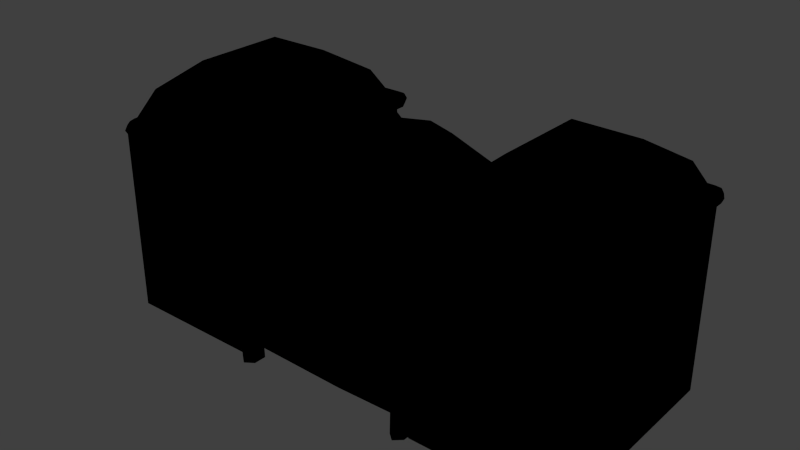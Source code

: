 # Source: headquarters.blend  (saved by Blender 2.69.0; exported with 4.5.12 LTS)
import bpy
from mathutils import Matrix  # noqa: F401  (used for matrix-valued properties, if any)

bpy.ops.wm.read_factory_settings(use_empty=True)
scene = bpy.context.scene
scene.name = 'Scene'

# ---- collections
col_collection_1 = bpy.data.collections.new('Collection 1'); scene.collection.children.link(col_collection_1)

# ---- materials (node trees are filled in below, after node groups)
mat_material_001 = bpy.data.materials.new('Material.001')
mat_material_001.alpha_threshold = 0.0
mat_material_001.use_transparent_shadow = False
mat_material_001.roughness = 0.5
mat_material_001.line_color = (0.0, 0.0, 0.0, 1.0)

# ---- material node trees
mat_material_001.use_nodes = True; mat_material_001.node_tree.nodes.clear()
_N = mat_material_001.node_tree.nodes; _L = mat_material_001.node_tree.links
n0 = _N.new('NodeUndefined'); n0.name = 'Output'; n0.location = (300, 300)
n0.inputs[1].default_value = 1.0
n1 = _N.new('NodeUndefined'); n1.name = 'Material'; n1.location = (10, 300)
n1.inputs[1].default_value = (1.0, 1.0, 1.0, 1.0)
n2 = _N.new('NodeUndefined'); n2.name = 'Texture'; n2.location = (-207, 212)
n2.inputs[0].default_value = (0.0, 0.0, 0.0)
_L.new(n1.outputs[0], n0.inputs[0])
_L.new(n2.outputs[1], n1.inputs[0])
_L.new(n2.outputs[2], n1.inputs[3])
_L.new(n2.outputs[0], n1.inputs[2])

# ---- world
world_world = bpy.data.worlds.new('World'); scene.world = world_world
world_world.color = (0.05088, 0.05088, 0.05088)
world_world.use_sun_shadow = False
world_world.sun_shadow_jitter_overblur = 0.0
world_world.cycles.sampling_method = 'MANUAL'
world_world.cycles.sample_map_resolution = 256

# ---- meshes
me_cube = bpy.data.meshes.new('Cube')
me_cube.from_pydata([(0.0, -1.0, -0.9729), (0.0, 1.0, -0.9729), (0.0, -1.004, 1.038), (0.0, 1.004, 1.038), (-1.406, 1.238, 1.037), (-1.406, 1.238, -0.956), (-1.529, -1.193, 1.451), (-1.529, 1.212, 1.451), (-3.934, 1.212, 1.451), (-3.934, -1.193, 1.451), (-1.529, -1.193, -0.9546), (-1.529, 1.212, -0.9546), (-3.934, 1.212, -0.9546), (-3.934, -1.193, -0.9546), (-1.533, 1.164, 1.037), (-1.533, 1.164, -0.956), (-1.533, 1.018, 1.037), (-1.533, 1.018, -0.956), (-1.406, 0.9444, 1.037), (-1.406, 0.9444, -0.956), (-1.279, 1.018, 1.037), (-1.279, 1.018, -0.956), (-1.279, 1.164, 1.037), (-1.279, 1.164, -0.956), (-1.406, 1.215, 1.205), (-1.533, 1.153, 1.165), (-1.533, 1.029, 1.086), (-1.406, 0.9673, 1.047), (-1.279, 1.029, 1.086), (-1.279, 1.153, 1.165), (-1.406, 1.075, 1.391), (-1.533, 1.04, 1.326), (-1.533, 0.969, 1.198), (-1.406, 0.9336, 1.134), (-1.279, 0.969, 1.198), (-1.279, 1.04, 1.326), (-1.406, 0.8663, 1.504), (-1.533, 0.8384, 1.437), (-1.533, 0.7827, 1.301), (-1.406, 0.7548, 1.233), (-1.279, 0.7827, 1.301), (-1.279, 0.8384, 1.437), (-1.406, 0.6564, 1.589), (-1.533, 0.6391, 1.518), (-1.533, 0.6045, 1.375), (-1.406, 0.5871, 1.304), (-1.279, 0.6045, 1.375), (-1.279, 0.6391, 1.518), (-1.406, 0.3563, 1.659), (-1.533, 0.352, 1.586), (-1.533, 0.3434, 1.44), (-1.406, 0.3392, 1.366), (-1.279, 0.3434, 1.44), (-1.279, 0.352, 1.586), (-1.406, 0.05893, 1.674), (-1.533, 0.06888, 1.601), (-1.533, 0.08878, 1.456), (-1.406, 0.09873, 1.383), (-1.279, 0.08878, 1.456), (-1.279, 0.06888, 1.601), (-1.406, -0.1568, 1.644), (-1.533, -0.14, 1.572), (-1.533, -0.1063, 1.43), (-1.406, -0.08951, 1.358), (-1.279, -0.1063, 1.43), (-1.279, -0.14, 1.572), (-1.406, -0.4264, 1.58), (-1.533, -0.4095, 1.509), (-1.533, -0.3759, 1.366), (-1.406, -0.3591, 1.295), (-1.279, -0.3759, 1.366), (-1.279, -0.4095, 1.509), (-1.404, -0.6372, 1.53), (-1.532, -0.6093, 1.464), (-1.534, -0.568, 1.323), (-1.409, -0.5546, 1.249), (-1.281, -0.5826, 1.315), (-1.279, -0.6238, 1.456), (-1.421, -0.9037, 1.451), (-1.549, -0.8683, 1.389), (-1.551, -0.811, 1.254), (-1.425, -0.7892, 1.181), (-1.298, -0.8245, 1.244), (-1.295, -0.8818, 1.379), (-1.438, -1.167, 1.336), (-1.565, -1.119, 1.282), (-1.568, -1.035, 1.162), (-1.442, -0.9989, 1.096), (-1.314, -1.047, 1.15), (-1.312, -1.131, 1.27), (-1.442, -1.267, 1.25), (-1.57, -1.201, 1.221), (-1.572, -1.075, 1.147), (-1.446, -1.014, 1.102), (-1.319, -1.08, 1.131), (-1.316, -1.206, 1.205), (-1.447, -1.326, 1.122), (-1.575, -1.254, 1.124), (-1.577, -1.108, 1.112), (-1.451, -1.033, 1.098), (-1.324, -1.105, 1.096), (-1.321, -1.251, 1.107), (-1.467, -1.352, 0.7977), (-1.595, -1.28, 0.8048), (-1.597, -1.133, 0.8026), (-1.472, -1.058, 0.7934), (-1.344, -1.13, 0.7863), (-1.342, -1.276, 0.7884), (-1.48, -1.355, 0.5931), (-1.608, -1.283, 0.6002), (-1.61, -1.137, 0.5981), (-1.485, -1.061, 0.5888), (-1.357, -1.133, 0.5817), (-1.355, -1.28, 0.5839), (-1.431, -1.352, -0.9158), (-1.559, -1.281, -0.9087), (-1.561, -1.134, -0.9108), (-1.435, -1.059, -0.9201), (-1.307, -1.13, -0.9271), (-1.305, -1.277, -0.925), (-2.201, -0.4914, 2.159), (-1.78, -0.9086, 1.864), (-1.545, -1.14, 1.437), (-2.728, 0.02889, 2.265), (-3.248, -0.4973, 2.159), (-3.665, -0.9192, 1.864), (-3.897, -1.153, 1.437), (-3.254, 0.5492, 2.159), (-3.676, 0.9664, 1.864), (-3.91, 1.198, 1.437), (-2.207, 0.5551, 2.159), (-1.79, 0.977, 1.864), (-1.559, 1.211, 1.437), (-1.53, 1.0, -0.9459), (-1.53, -1.0, -0.9459), (-1.53, 1.0, 1.054), (-1.53, -1.0, 1.054), (0.0, 0.4508, 1.737), (0.0, 0.8117, 1.46), (0.0, 0.0007245, 1.836), (-0.6985, 0.2255, 1.737), (-1.266, 0.4058, 1.46), (-1.581, 0.965, 1.059), (-0.6979, -0.2246, 1.737), (-1.265, -0.4052, 1.46), (-1.579, -1.018, 1.059), (0.0, -0.4493, 1.737), (0.0, -0.8102, 1.46), (-3.841, -1.269, 1.432), (-3.84, -1.232, 1.367), (-3.836, -1.157, 1.367), (-3.832, -1.12, 1.432), (-3.832, -1.157, 1.496), (-3.836, -1.232, 1.496), (-3.914, -1.157, 1.499), (-3.856, -1.11, 1.499), (-3.828, -1.085, 1.434), (-3.858, -1.107, 1.37), (-3.917, -1.154, 1.37), (-3.944, -1.179, 1.434), (-3.979, -1.09, 1.436), (-3.945, -1.076, 1.372), (-3.914, -1.186, 1.372), (-3.838, -1.041, 1.436), (-3.873, -1.055, 1.501), (-3.944, -1.08, 1.501), (-4.002, 1.179, 1.511), (-3.928, 1.183, 1.511), (-3.891, 1.187, 1.447), (-3.928, 1.187, 1.382), (-4.002, 1.183, 1.382), (-4.039, 1.179, 1.447), (-3.962, 1.284, 1.449), (-3.936, 1.257, 1.384), (-3.888, 1.2, 1.384), (-3.865, 1.171, 1.449), (-1.538, 1.265, 1.537), (-3.836, 1.265, 1.516), (-1.538, 1.19, 1.537), (-3.836, 1.19, 1.516), (-1.536, 1.153, 1.472), (-3.834, 1.153, 1.451), (-1.534, 1.19, 1.408), (-3.832, 1.19, 1.387), (-1.534, 1.265, 1.408), (-3.832, 1.265, 1.387), (-1.536, 1.302, 1.472), (-3.834, 1.302, 1.451), (-3.891, 1.198, 1.513), (-3.939, 1.254, 1.513), (-1.514, -1.275, 1.428), (-1.519, -1.238, 1.364), (-1.525, -1.164, 1.364), (-1.526, -1.127, 1.428), (-1.521, -1.164, 1.493), (-1.515, -1.238, 1.493), (-1.423, -1.243, 1.427), (-1.454, -1.222, 1.363), (-1.513, -1.177, 1.363), (-1.542, -1.153, 1.427), (-1.511, -1.174, 1.492), (-1.452, -1.219, 1.492), (-1.34, -1.102, 1.424), (-1.377, -1.107, 1.359), (-1.451, -1.114, 1.359), (-1.488, -1.115, 1.424), (-1.451, -1.11, 1.488), (-1.377, -1.103, 1.488), (-1.351, -0.5044, 1.42), (-1.388, -0.5099, 1.356), (-1.462, -0.5168, 1.356), (-1.5, -0.5183, 1.42), (-1.463, -0.5129, 1.485), (-1.388, -0.5059, 1.485), (-1.438, 1.256, 1.539), (-1.488, 1.201, 1.539), (-1.512, 1.172, 1.474), (-1.485, 1.198, 1.41), (-1.435, 1.253, 1.41), (-1.411, 1.282, 1.474), (-1.335, 1.153, 1.543), (-1.409, 1.143, 1.543), (-1.446, 1.136, 1.478), (-1.408, 1.139, 1.414), (-1.335, 1.149, 1.414), (-1.298, 1.155, 1.478), (-1.321, 0.4372, 1.546), (-1.395, 0.4421, 1.546), (-1.432, 0.4426, 1.481), (-1.395, 0.4382, 1.417), (-1.321, 0.4332, 1.417), (-1.284, 0.4327, 1.481), (1.406, 1.238, 1.037), (1.406, 1.238, -0.956), (1.529, -1.193, 1.451), (1.529, 1.212, 1.451), (3.934, 1.212, 1.451), (3.934, -1.193, 1.451), (1.529, -1.193, -0.9546), (1.529, 1.212, -0.9546), (3.934, 1.212, -0.9546), (3.934, -1.193, -0.9546), (1.533, 1.164, 1.037), (1.533, 1.164, -0.956), (1.533, 1.018, 1.037), (1.533, 1.018, -0.956), (1.406, 0.9444, 1.037), (1.406, 0.9444, -0.956), (1.279, 1.018, 1.037), (1.279, 1.018, -0.956), (1.279, 1.164, 1.037), (1.279, 1.164, -0.956), (1.406, 1.215, 1.205), (1.533, 1.153, 1.165), (1.533, 1.029, 1.086), (1.406, 0.9673, 1.047), (1.279, 1.029, 1.086), (1.279, 1.153, 1.165), (1.406, 1.075, 1.391), (1.533, 1.04, 1.326), (1.533, 0.969, 1.198), (1.406, 0.9336, 1.134), (1.279, 0.969, 1.198), (1.279, 1.04, 1.326), (1.406, 0.8663, 1.504), (1.533, 0.8384, 1.437), (1.533, 0.7827, 1.301), (1.406, 0.7548, 1.233), (1.279, 0.7827, 1.301), (1.279, 0.8384, 1.437), (1.406, 0.6564, 1.589), (1.533, 0.6391, 1.518), (1.533, 0.6045, 1.375), (1.406, 0.5871, 1.304), (1.279, 0.6045, 1.375), (1.279, 0.6391, 1.518), (1.406, 0.3563, 1.659), (1.533, 0.352, 1.586), (1.533, 0.3434, 1.44), (1.406, 0.3392, 1.366), (1.279, 0.3434, 1.44), (1.279, 0.352, 1.586), (1.406, 0.05893, 1.674), (1.533, 0.06888, 1.601), (1.533, 0.08878, 1.456), (1.406, 0.09873, 1.383), (1.279, 0.08878, 1.456), (1.279, 0.06888, 1.601), (1.406, -0.1568, 1.644), (1.533, -0.14, 1.572), (1.533, -0.1063, 1.43), (1.406, -0.08951, 1.358), (1.279, -0.1063, 1.43), (1.279, -0.14, 1.572), (1.406, -0.4264, 1.58), (1.533, -0.4095, 1.509), (1.533, -0.3759, 1.366), (1.406, -0.3591, 1.295), (1.279, -0.3759, 1.366), (1.279, -0.4095, 1.509), (1.404, -0.6372, 1.53), (1.532, -0.6093, 1.464), (1.534, -0.568, 1.323), (1.409, -0.5546, 1.249), (1.281, -0.5826, 1.315), (1.279, -0.6238, 1.456), (1.421, -0.9037, 1.451), (1.549, -0.8683, 1.389), (1.551, -0.811, 1.254), (1.425, -0.7892, 1.181), (1.298, -0.8245, 1.244), (1.295, -0.8818, 1.379), (1.438, -1.167, 1.336), (1.565, -1.119, 1.282), (1.568, -1.035, 1.162), (1.442, -0.9989, 1.096), (1.314, -1.047, 1.15), (1.312, -1.131, 1.27), (1.442, -1.267, 1.25), (1.57, -1.201, 1.221), (1.572, -1.075, 1.147), (1.446, -1.014, 1.102), (1.319, -1.08, 1.131), (1.316, -1.206, 1.205), (1.447, -1.326, 1.122), (1.575, -1.254, 1.124), (1.577, -1.108, 1.112), (1.451, -1.033, 1.098), (1.324, -1.105, 1.096), (1.321, -1.251, 1.107), (1.467, -1.352, 0.7977), (1.595, -1.28, 0.8048), (1.597, -1.133, 0.8026), (1.472, -1.058, 0.7934), (1.344, -1.13, 0.7863), (1.342, -1.276, 0.7884), (1.48, -1.355, 0.5931), (1.608, -1.283, 0.6002), (1.61, -1.137, 0.5981), (1.485, -1.061, 0.5888), (1.357, -1.133, 0.5817), (1.355, -1.28, 0.5839), (1.431, -1.352, -0.9158), (1.559, -1.281, -0.9087), (1.561, -1.134, -0.9108), (1.435, -1.059, -0.9201), (1.307, -1.13, -0.9271), (1.305, -1.277, -0.925), (2.201, -0.4914, 2.159), (1.78, -0.9086, 1.864), (1.545, -1.14, 1.437), (2.728, 0.02889, 2.265), (3.248, -0.4973, 2.159), (3.665, -0.9192, 1.864), (3.897, -1.153, 1.437), (3.254, 0.5492, 2.159), (3.676, 0.9664, 1.864), (3.91, 1.198, 1.437), (2.207, 0.5551, 2.159), (1.79, 0.977, 1.864), (1.559, 1.211, 1.437), (1.53, 1.0, -0.9459), (1.53, -1.0, -0.9459), (1.53, 1.0, 1.054), (1.53, -1.0, 1.054), (0.6985, 0.2255, 1.737), (1.266, 0.4058, 1.46), (1.581, 0.965, 1.059), (0.6979, -0.2246, 1.737), (1.265, -0.4052, 1.46), (1.579, -1.018, 1.059), (3.841, -1.269, 1.432), (3.84, -1.232, 1.367), (3.836, -1.157, 1.367), (3.832, -1.12, 1.432), (3.832, -1.157, 1.496), (3.836, -1.232, 1.496), (3.914, -1.157, 1.499), (3.856, -1.11, 1.499), (3.828, -1.085, 1.434), (3.858, -1.107, 1.37), (3.917, -1.154, 1.37), (3.944, -1.179, 1.434), (3.979, -1.09, 1.436), (3.945, -1.076, 1.372), (3.914, -1.186, 1.372), (3.838, -1.041, 1.436), (3.873, -1.055, 1.501), (3.944, -1.08, 1.501), (4.002, 1.179, 1.511), (3.928, 1.183, 1.511), (3.891, 1.187, 1.447), (3.928, 1.187, 1.382), (4.002, 1.183, 1.382), (4.039, 1.179, 1.447), (3.962, 1.284, 1.449), (3.936, 1.257, 1.384), (3.888, 1.2, 1.384), (3.865, 1.171, 1.449), (1.538, 1.265, 1.537), (3.836, 1.265, 1.516), (1.538, 1.19, 1.537), (3.836, 1.19, 1.516), (1.536, 1.153, 1.472), (3.834, 1.153, 1.451), (1.534, 1.19, 1.408), (3.832, 1.19, 1.387), (1.534, 1.265, 1.408), (3.832, 1.265, 1.387), (1.536, 1.302, 1.472), (3.834, 1.302, 1.451), (3.891, 1.198, 1.513), (3.939, 1.254, 1.513), (1.514, -1.275, 1.428), (1.519, -1.238, 1.364), (1.525, -1.164, 1.364), (1.526, -1.127, 1.428), (1.521, -1.164, 1.493), (1.515, -1.238, 1.493), (1.423, -1.243, 1.427), (1.454, -1.222, 1.363), (1.513, -1.177, 1.363), (1.542, -1.153, 1.427), (1.511, -1.174, 1.492), (1.452, -1.219, 1.492), (1.34, -1.102, 1.424), (1.377, -1.107, 1.359), (1.451, -1.114, 1.359), (1.488, -1.115, 1.424), (1.451, -1.11, 1.488), (1.377, -1.103, 1.488), (1.351, -0.5044, 1.42), (1.388, -0.5099, 1.356), (1.462, -0.5168, 1.356), (1.5, -0.5183, 1.42), (1.463, -0.5129, 1.485), (1.388, -0.5059, 1.485), (1.438, 1.256, 1.539), (1.488, 1.201, 1.539), (1.512, 1.172, 1.474), (1.485, 1.198, 1.41), (1.435, 1.253, 1.41), (1.411, 1.282, 1.474), (1.335, 1.153, 1.543), (1.409, 1.143, 1.543), (1.446, 1.136, 1.478), (1.408, 1.139, 1.414), (1.335, 1.149, 1.414), (1.298, 1.155, 1.478), (1.321, 0.4372, 1.546), (1.395, 0.4421, 1.546), (1.432, 0.4426, 1.481), (1.395, 0.4382, 1.417), (1.321, 0.4332, 1.417), (1.284, 0.4327, 1.481)], [], [(0, 2, 3, 1), (6, 7, 8, 9), (13, 12, 11, 10), (6, 9, 13, 10), (7, 6, 10, 11), (8, 7, 11, 12), (9, 8, 12, 13), (5, 23, 21, 19, 17, 15), (17, 16, 14, 15), (15, 14, 4, 5), (20, 22, 29, 28), (19, 18, 16, 17), (21, 20, 18, 19), (23, 22, 20, 21), (5, 4, 22, 23), (28, 29, 35, 34), (18, 20, 28, 27), (16, 18, 27, 26), (14, 16, 26, 25), (4, 14, 25, 24), (22, 4, 24, 29), (34, 35, 41, 40), (27, 28, 34, 33), (26, 27, 33, 32), (25, 26, 32, 31), (24, 25, 31, 30), (29, 24, 30, 35), (40, 41, 47, 46), (33, 34, 40, 39), (32, 33, 39, 38), (31, 32, 38, 37), (30, 31, 37, 36), (35, 30, 36, 41), (46, 47, 53, 52), (39, 40, 46, 45), (38, 39, 45, 44), (37, 38, 44, 43), (36, 37, 43, 42), (41, 36, 42, 47), (52, 53, 59, 58), (45, 46, 52, 51), (44, 45, 51, 50), (43, 44, 50, 49), (42, 43, 49, 48), (47, 42, 48, 53), (58, 59, 65, 64), (51, 52, 58, 57), (50, 51, 57, 56), (49, 50, 56, 55), (48, 49, 55, 54), (53, 48, 54, 59), (64, 65, 71, 70), (57, 58, 64, 63), (56, 57, 63, 62), (55, 56, 62, 61), (54, 55, 61, 60), (59, 54, 60, 65), (70, 71, 77, 76), (63, 64, 70, 69), (62, 63, 69, 68), (61, 62, 68, 67), (60, 61, 67, 66), (65, 60, 66, 71), (76, 77, 83, 82), (69, 70, 76, 75), (68, 69, 75, 74), (67, 68, 74, 73), (66, 67, 73, 72), (71, 66, 72, 77), (82, 83, 89, 88), (75, 76, 82, 81), (74, 75, 81, 80), (73, 74, 80, 79), (72, 73, 79, 78), (77, 72, 78, 83), (88, 89, 95, 94), (81, 82, 88, 87), (80, 81, 87, 86), (79, 80, 86, 85), (78, 79, 85, 84), (83, 78, 84, 89), (94, 95, 101, 100), (87, 88, 94, 93), (86, 87, 93, 92), (85, 86, 92, 91), (84, 85, 91, 90), (89, 84, 90, 95), (100, 101, 107, 106), (93, 94, 100, 99), (92, 93, 99, 98), (91, 92, 98, 97), (90, 91, 97, 96), (95, 90, 96, 101), (106, 107, 113, 112), (99, 100, 106, 105), (98, 99, 105, 104), (97, 98, 104, 103), (96, 97, 103, 102), (101, 96, 102, 107), (112, 113, 119, 118), (105, 106, 112, 111), (104, 105, 111, 110), (103, 104, 110, 109), (102, 103, 109, 108), (107, 102, 108, 113), (114, 115, 116, 117, 118, 119), (111, 112, 118, 117), (110, 111, 117, 116), (109, 110, 116, 115), (108, 109, 115, 114), (113, 108, 114, 119), (122, 121, 125, 126), (121, 120, 124, 125), (126, 125, 128, 129), (125, 124, 127, 128), (129, 128, 131, 132), (128, 127, 130, 131), (120, 123, 124), (124, 123, 127), (127, 123, 130), (132, 131, 121, 122), (131, 130, 120, 121), (130, 123, 120), (133, 134, 136, 135), (138, 141, 140, 137), (142, 145, 144, 141), (141, 144, 143, 140), (144, 147, 146, 143), (137, 140, 139), (140, 143, 139), (143, 146, 139), (159, 158, 149, 148), (158, 157, 150, 149), (157, 156, 151, 150), (156, 155, 152, 151), (155, 154, 153, 152), (148, 149, 191, 190), (165, 160, 159, 154), (164, 165, 154, 155), (163, 164, 155, 156), (162, 163, 156, 157), (161, 162, 157, 158), (154, 159, 148, 153), (171, 170, 161, 160), (170, 169, 162, 161), (169, 168, 163, 162), (168, 167, 164, 163), (167, 166, 165, 164), (160, 161, 158, 159), (189, 172, 171, 166), (188, 189, 166, 167), (184, 186, 219, 218), (175, 188, 167, 168), (183, 181, 175, 174), (179, 178, 176, 177), (187, 185, 173, 172), (177, 176, 186, 187), (181, 180, 178, 179), (177, 187, 172, 189), (172, 173, 170, 171), (183, 182, 180, 181), (166, 171, 160, 165), (185, 183, 174, 173), (185, 184, 182, 183), (173, 174, 169, 170), (179, 177, 189, 188), (187, 186, 184, 185), (174, 175, 168, 169), (181, 179, 188, 175), (190, 191, 197, 196), (149, 150, 192, 191), (150, 151, 193, 192), (151, 152, 194, 193), (152, 153, 195, 194), (153, 148, 190, 195), (196, 197, 203, 202), (191, 192, 198, 197), (192, 193, 199, 198), (193, 194, 200, 199), (194, 195, 201, 200), (195, 190, 196, 201), (202, 203, 209, 208), (197, 198, 204, 203), (198, 199, 205, 204), (199, 200, 206, 205), (200, 201, 207, 206), (201, 196, 202, 207), (213, 208, 209, 210, 211, 212), (203, 204, 210, 209), (204, 205, 211, 210), (205, 206, 212, 211), (206, 207, 213, 212), (207, 202, 208, 213), (218, 219, 225, 224), (182, 184, 218, 217), (180, 182, 217, 216), (178, 180, 216, 215), (176, 178, 215, 214), (186, 176, 214, 219), (224, 225, 231, 230), (217, 218, 224, 223), (216, 217, 223, 222), (215, 216, 222, 221), (214, 215, 221, 220), (219, 214, 220, 225), (231, 226, 227, 228, 229, 230), (223, 224, 230, 229), (222, 223, 229, 228), (221, 222, 228, 227), (220, 221, 227, 226), (225, 220, 226, 231), (234, 237, 236, 235), (241, 238, 239, 240), (234, 238, 241, 237), (235, 239, 238, 234), (236, 240, 239, 235), (237, 241, 240, 236), (233, 243, 245, 247, 249, 251), (245, 243, 242, 244), (243, 233, 232, 242), (248, 256, 257, 250), (247, 245, 244, 246), (249, 247, 246, 248), (251, 249, 248, 250), (233, 251, 250, 232), (256, 262, 263, 257), (246, 255, 256, 248), (244, 254, 255, 246), (242, 253, 254, 244), (232, 252, 253, 242), (250, 257, 252, 232), (262, 268, 269, 263), (255, 261, 262, 256), (254, 260, 261, 255), (253, 259, 260, 254), (252, 258, 259, 253), (257, 263, 258, 252), (268, 274, 275, 269), (261, 267, 268, 262), (260, 266, 267, 261), (259, 265, 266, 260), (258, 264, 265, 259), (263, 269, 264, 258), (274, 280, 281, 275), (267, 273, 274, 268), (266, 272, 273, 267), (265, 271, 272, 266), (264, 270, 271, 265), (269, 275, 270, 264), (280, 286, 287, 281), (273, 279, 280, 274), (272, 278, 279, 273), (271, 277, 278, 272), (270, 276, 277, 271), (275, 281, 276, 270), (286, 292, 293, 287), (279, 285, 286, 280), (278, 284, 285, 279), (277, 283, 284, 278), (276, 282, 283, 277), (281, 287, 282, 276), (292, 298, 299, 293), (285, 291, 292, 286), (284, 290, 291, 285), (283, 289, 290, 284), (282, 288, 289, 283), (287, 293, 288, 282), (298, 304, 305, 299), (291, 297, 298, 292), (290, 296, 297, 291), (289, 295, 296, 290), (288, 294, 295, 289), (293, 299, 294, 288), (304, 310, 311, 305), (297, 303, 304, 298), (296, 302, 303, 297), (295, 301, 302, 296), (294, 300, 301, 295), (299, 305, 300, 294), (310, 316, 317, 311), (303, 309, 310, 304), (302, 308, 309, 303), (301, 307, 308, 302), (300, 306, 307, 301), (305, 311, 306, 300), (316, 322, 323, 317), (309, 315, 316, 310), (308, 314, 315, 309), (307, 313, 314, 308), (306, 312, 313, 307), (311, 317, 312, 306), (322, 328, 329, 323), (315, 321, 322, 316), (314, 320, 321, 315), (313, 319, 320, 314), (312, 318, 319, 313), (317, 323, 318, 312), (328, 334, 335, 329), (321, 327, 328, 322), (320, 326, 327, 321), (319, 325, 326, 320), (318, 324, 325, 319), (323, 329, 324, 318), (334, 340, 341, 335), (327, 333, 334, 328), (326, 332, 333, 327), (325, 331, 332, 326), (324, 330, 331, 325), (329, 335, 330, 324), (340, 346, 347, 341), (333, 339, 340, 334), (332, 338, 339, 333), (331, 337, 338, 332), (330, 336, 337, 331), (335, 341, 336, 330), (342, 347, 346, 345, 344, 343), (339, 345, 346, 340), (338, 344, 345, 339), (337, 343, 344, 338), (336, 342, 343, 337), (341, 347, 342, 336), (350, 354, 353, 349), (349, 353, 352, 348), (354, 357, 356, 353), (353, 356, 355, 352), (357, 360, 359, 356), (356, 359, 358, 355), (348, 352, 351), (352, 355, 351), (355, 358, 351), (360, 350, 349, 359), (359, 349, 348, 358), (358, 348, 351), (361, 363, 364, 362), (363, 3, 2, 364), (3, 138, 366, 367), (367, 366, 369, 370), (366, 365, 368, 369), (369, 368, 146, 147), (137, 139, 365), (365, 139, 368), (382, 371, 372, 381), (381, 372, 373, 380), (380, 373, 374, 379), (379, 374, 375, 378), (378, 375, 376, 377), (371, 413, 414, 372), (388, 377, 382, 383), (387, 378, 377, 388), (386, 379, 378, 387), (385, 380, 379, 386), (384, 381, 380, 385), (377, 376, 371, 382), (394, 383, 384, 393), (393, 384, 385, 392), (392, 385, 386, 391), (391, 386, 387, 390), (390, 387, 388, 389), (383, 382, 381, 384), (412, 389, 394, 395), (411, 390, 389, 412), (407, 441, 442, 409), (398, 391, 390, 411), (406, 397, 398, 404), (402, 400, 399, 401), (410, 395, 396, 408), (400, 410, 409, 399), (404, 402, 401, 403), (400, 412, 395, 410), (395, 394, 393, 396), (406, 404, 403, 405), (389, 388, 383, 394), (408, 396, 397, 406), (408, 406, 405, 407), (396, 393, 392, 397), (402, 411, 412, 400), (410, 408, 407, 409), (397, 392, 391, 398), (404, 398, 411, 402), (413, 419, 420, 414), (372, 414, 415, 373), (373, 415, 416, 374), (374, 416, 417, 375), (375, 417, 418, 376), (376, 418, 413, 371), (419, 425, 426, 420), (414, 420, 421, 415), (415, 421, 422, 416), (416, 422, 423, 417), (417, 423, 424, 418), (418, 424, 419, 413), (425, 431, 432, 426), (420, 426, 427, 421), (421, 427, 428, 422), (422, 428, 429, 423), (423, 429, 430, 424), (424, 430, 425, 419), (436, 435, 434, 433, 432, 431), (426, 432, 433, 427), (427, 433, 434, 428), (428, 434, 435, 429), (429, 435, 436, 430), (430, 436, 431, 425), (441, 447, 448, 442), (405, 440, 441, 407), (403, 439, 440, 405), (401, 438, 439, 403), (399, 437, 438, 401), (409, 442, 437, 399), (447, 453, 454, 448), (440, 446, 447, 441), (439, 445, 446, 440), (438, 444, 445, 439), (437, 443, 444, 438), (442, 448, 443, 437), (454, 453, 452, 451, 450, 449), (446, 452, 453, 447), (445, 451, 452, 446), (444, 450, 451, 445), (443, 449, 450, 444), (448, 454, 449, 443), (135, 136, 2, 3), (368, 139, 146), (370, 369, 147, 2), (145, 2, 147, 144), (138, 137, 365, 366), (3, 142, 141, 138), (134, 0, 2, 136), (361, 362, 0, 1), (135, 3, 1, 133), (362, 364, 2, 0), (133, 1, 0, 134), (363, 361, 1, 3)])
me_cube.polygons.foreach_set('use_smooth', [0, 0, 0, 0, 0, 0, 0, 0, 0, 0, 0, 0, 0, 0, 0, 0, 0, 0, 0, 0, 0, 0, 0, 0, 0, 0, 0, 0, 0, 0, 0, 0, 0, 0, 0, 0, 0, 0, 0, 0, 0, 0, 0, 0, 0, 0, 0, 0, 0, 0, 0, 0, 0, 0, 0, 0, 0, 0, 0, 0, 0, 0, 0, 0, 0, 0, 0, 0, 0, 0, 0, 0, 0, 0, 0, 0, 0, 0, 0, 0, 0, 0, 0, 0, 0, 0, 0, 0, 0, 0, 0, 0, 0, 0, 0, 0, 0, 0, 0, 0, 0, 0, 0, 0, 0, 1, 0, 0, 0, 0, 0, 0, 0, 0, 0, 0, 0, 0, 0, 0, 0, 0, 0, 0, 0, 0, 0, 0, 0, 0, 0, 0, 0, 0, 0, 0, 0, 0, 0, 0, 0, 0, 0, 0, 0, 0, 0, 0, 0, 0, 0, 0, 0, 0, 0, 0, 0, 0, 0, 0, 0, 0, 0, 0, 0, 0, 0, 0, 0, 0, 0, 0, 0, 0, 0, 0, 0, 0, 0, 0, 0, 0, 0, 0, 0, 0, 0, 0, 0, 0, 0, 0, 0, 0, 0, 0, 0, 0, 0, 0, 0, 0, 0, 0, 0, 0, 0, 0, 0, 0, 0, 0, 0, 0, 0, 0, 0, 0, 0, 0, 0, 0, 0, 0, 0, 0, 0, 0, 0, 0, 0, 0, 0, 0, 0, 0, 0, 0, 0, 0, 0, 0, 0, 0, 0, 0, 0, 0, 0, 0, 0, 0, 0, 0, 0, 0, 0, 0, 0, 0, 0, 0, 0, 0, 0, 0, 0, 0, 0, 0, 0, 0, 0, 0, 0, 0, 0, 0, 0, 0, 0, 0, 0, 0, 0, 0, 0, 0, 0, 0, 0, 0, 0, 0, 0, 0, 0, 0, 0, 0, 0, 0, 0, 0, 0, 0, 0, 0, 0, 0, 0, 0, 0, 0, 0, 1, 0, 0, 0, 0, 0, 0, 0, 0, 0, 0, 0, 0, 0, 0, 0, 0, 0, 0, 0, 0, 0, 0, 0, 0, 0, 0, 0, 0, 0, 0, 0, 0, 0, 0, 0, 0, 0, 0, 0, 0, 0, 0, 0, 0, 0, 0, 0, 0, 0, 0, 0, 0, 0, 0, 0, 0, 0, 0, 0, 0, 0, 0, 0, 0, 0, 0, 0, 0, 0, 0, 0, 0, 0, 0, 0, 0, 0, 0, 0, 0, 0, 0, 0, 0, 0, 0, 0, 0, 0, 0, 0, 0, 0, 0, 0, 0, 0, 0, 0, 0, 0, 0, 0, 0, 0, 0, 0, 0, 0, 0, 0, 0, 0, 0, 0, 0, 0])
_uv = me_cube.uv_layers.new(name='UVMap')
_uv.uv.foreach_set('vector', [0.002683, 0.5152, 0.1373, 0.5149, 0.1373, 0.6494, 0.002683, 0.6492, 0.521, 0.7238, 0.3598, 0.7238, 0.3598, 0.5627, 0.521, 0.5627, 0.3424, 0.8106, 0.1814, 0.8106, 0.1814, 0.6495, 0.3424, 0.6494, 0.6821, 0.7161, 0.8317, 0.7138, 0.8317, 0.8748, 0.6821, 0.8771, 0.521, 0.7137, 0.521, 0.5526, 0.6821, 0.5526, 0.6821, 0.7137, 0.9342, 0.3522, 0.7879, 0.3469, 0.7879, 0.1863, 0.9342, 0.1915, 0.6821, 0.7138, 0.6821, 0.5526, 0.8432, 0.5526, 0.8432, 0.7137, 0.5597, 0.1669, 0.5597, 0.1768, 0.5512, 0.1817, 0.5427, 0.1767, 0.5427, 0.1669, 0.5512, 0.162, 0.1688, 0.5148, 0.1688, 0.3814, 0.1787, 0.3814, 0.1787, 0.5148, 0.9681, 0.7096, 0.965, 0.5766, 0.9707, 0.577, 0.9738, 0.7101, 0.3326, 0.4771, 0.3424, 0.4771, 0.3417, 0.4857, 0.3334, 0.4804, 0.3538, 0.8516, 0.3526, 0.7181, 0.3587, 0.7178, 0.3598, 0.8512, 0.344, 0.8516, 0.3429, 0.7182, 0.3526, 0.7181, 0.3538, 0.8516, 0.3424, 0.3436, 0.3424, 0.4771, 0.3326, 0.4771, 0.3326, 0.3436, 0.9738, 0.7101, 0.9707, 0.577, 0.9805, 0.5768, 0.9835, 0.7098, 0.3334, 0.4804, 0.3417, 0.4857, 0.3341, 0.4965, 0.3293, 0.4879, 0.3526, 0.7181, 0.3429, 0.7182, 0.3426, 0.7148, 0.3521, 0.7174, 0.3587, 0.7178, 0.3526, 0.7181, 0.3521, 0.7174, 0.3584, 0.7144, 0.1787, 0.3814, 0.1688, 0.3814, 0.1696, 0.3781, 0.1779, 0.3728, 0.9707, 0.577, 0.965, 0.5766, 0.9652, 0.5679, 0.9711, 0.5657, 0.9805, 0.5768, 0.9707, 0.577, 0.9711, 0.5657, 0.9806, 0.5681, 0.3293, 0.4879, 0.3341, 0.4965, 0.3206, 0.5039, 0.3168, 0.4948, 0.3521, 0.7174, 0.3426, 0.7148, 0.344, 0.7075, 0.3529, 0.7117, 0.3584, 0.7144, 0.3521, 0.7174, 0.3529, 0.7117, 0.3598, 0.7071, 0.1779, 0.3728, 0.1696, 0.3781, 0.1656, 0.3706, 0.1703, 0.362, 0.9685, 0.7138, 0.9769, 0.7181, 0.9768, 0.7255, 0.9684, 0.7229, 0.9806, 0.5681, 0.9711, 0.5657, 0.9747, 0.5526, 0.9835, 0.5568, 0.3168, 0.4948, 0.3206, 0.5039, 0.3072, 0.5093, 0.3049, 0.4997, 0.9272, 0.977, 0.9187, 0.9797, 0.9184, 0.9675, 0.9269, 0.9653, 0.9357, 0.9794, 0.9272, 0.977, 0.9269, 0.9653, 0.9354, 0.9671, 0.1703, 0.362, 0.1656, 0.3706, 0.1531, 0.3637, 0.1568, 0.3546, 0.9684, 0.7229, 0.9768, 0.7255, 0.9766, 0.7389, 0.9681, 0.7368, 0.9598, 0.7252, 0.9684, 0.7229, 0.9681, 0.7368, 0.9596, 0.7386, 0.3049, 0.4997, 0.3072, 0.5093, 0.288, 0.5139, 0.2874, 0.5041, 0.9269, 0.9653, 0.9184, 0.9675, 0.9181, 0.9558, 0.9266, 0.9542, 0.9354, 0.9671, 0.9269, 0.9653, 0.9266, 0.9542, 0.9351, 0.9554, 0.1568, 0.3546, 0.1531, 0.3637, 0.1411, 0.3587, 0.1435, 0.3492, 0.9681, 0.7368, 0.9766, 0.7389, 0.9764, 0.7521, 0.9679, 0.7508, 0.9596, 0.7386, 0.9681, 0.7368, 0.9679, 0.7508, 0.9594, 0.7519, 0.2874, 0.5041, 0.288, 0.5139, 0.269, 0.5149, 0.2704, 0.5052, 0.9266, 0.9542, 0.9181, 0.9558, 0.9177, 0.9384, 0.9262, 0.9378, 0.9351, 0.9554, 0.9266, 0.9542, 0.9262, 0.9378, 0.9347, 0.9381, 0.1435, 0.3492, 0.1411, 0.3587, 0.1236, 0.3544, 0.1242, 0.3446, 0.9679, 0.7508, 0.9764, 0.7521, 0.9761, 0.7713, 0.9676, 0.7708, 0.9594, 0.7519, 0.9679, 0.7508, 0.9676, 0.7708, 0.9591, 0.771, 0.2704, 0.5052, 0.269, 0.5149, 0.255, 0.513, 0.2573, 0.5034, 0.9262, 0.9378, 0.9177, 0.9384, 0.9173, 0.9214, 0.9259, 0.9217, 0.9347, 0.9381, 0.9262, 0.9378, 0.9259, 0.9217, 0.9343, 0.9211, 0.1242, 0.3446, 0.1236, 0.3544, 0.1066, 0.3533, 0.1053, 0.3436, 0.9676, 0.7708, 0.9761, 0.7713, 0.9758, 0.7902, 0.9673, 0.7907, 0.9591, 0.771, 0.9676, 0.7708, 0.9673, 0.7907, 0.9588, 0.79, 0.2573, 0.5034, 0.255, 0.513, 0.237, 0.5087, 0.2392, 0.4991, 0.9259, 0.9217, 0.9173, 0.9214, 0.917, 0.9083, 0.9256, 0.9091, 0.9343, 0.9211, 0.9259, 0.9217, 0.9256, 0.9091, 0.9341, 0.9079, 0.1053, 0.3436, 0.1066, 0.3533, 0.09351, 0.3551, 0.09126, 0.3455, 0.9673, 0.7907, 0.9758, 0.7902, 0.9756, 0.8043, 0.9671, 0.8052, 0.9588, 0.79, 0.9673, 0.7907, 0.9671, 0.8052, 0.9586, 0.804, 0.2392, 0.4991, 0.237, 0.5087, 0.2226, 0.5051, 0.2254, 0.4957, 0.9256, 0.9091, 0.917, 0.9083, 0.9167, 0.8901, 0.9253, 0.8909, 0.9341, 0.9079, 0.9256, 0.9091, 0.9253, 0.8909, 0.9337, 0.8897, 0.09126, 0.3455, 0.09351, 0.3551, 0.07545, 0.3593, 0.0732, 0.3498, 0.9671, 0.8052, 0.9756, 0.8043, 0.9753, 0.8224, 0.9668, 0.8233, 0.9586, 0.804, 0.9671, 0.8052, 0.9668, 0.8233, 0.9583, 0.8221, 0.2254, 0.4957, 0.2226, 0.5051, 0.2053, 0.5, 0.2092, 0.491, 0.9253, 0.8909, 0.9167, 0.8901, 0.9165, 0.8761, 0.9252, 0.8777, 0.9337, 0.8897, 0.9253, 0.8909, 0.9252, 0.8777, 0.9335, 0.8768, 0.0732, 0.3498, 0.07545, 0.3593, 0.06258, 0.3622, 0.05981, 0.3528, 0.9668, 0.8233, 0.9753, 0.8224, 0.975, 0.8358, 0.9664, 0.8375, 0.9583, 0.8221, 0.9668, 0.8233, 0.9664, 0.8375, 0.958, 0.8365, 0.2092, 0.491, 0.2053, 0.5, 0.1886, 0.4927, 0.1943, 0.4847, 0.9252, 0.8777, 0.9165, 0.8761, 0.9173, 0.8597, 0.926, 0.8618, 0.9335, 0.8768, 0.9252, 0.8777, 0.926, 0.8618, 0.9343, 0.8603, 0.05981, 0.3528, 0.06258, 0.3622, 0.04629, 0.3669, 0.04245, 0.3578, 0.9664, 0.8375, 0.975, 0.8358, 0.9759, 0.8533, 0.9673, 0.8554, 0.958, 0.8365, 0.9664, 0.8375, 0.9673, 0.8554, 0.9589, 0.8539, 0.1943, 0.4847, 0.1886, 0.4927, 0.1836, 0.4884, 0.1921, 0.4834, 0.926, 0.8618, 0.9173, 0.8597, 0.9182, 0.8446, 0.9268, 0.8475, 0.9343, 0.8603, 0.926, 0.8618, 0.9268, 0.8475, 0.9352, 0.8451, 0.04245, 0.3578, 0.04629, 0.3669, 0.03125, 0.373, 0.02561, 0.365, 0.9673, 0.8554, 0.9759, 0.8533, 0.9767, 0.8702, 0.9681, 0.8732, 0.9589, 0.8539, 0.9673, 0.8554, 0.9681, 0.8732, 0.9597, 0.8707, 0.1921, 0.4834, 0.1836, 0.4884, 0.1806, 0.4819, 0.1903, 0.4811, 0.9268, 0.8475, 0.9182, 0.8446, 0.9185, 0.8424, 0.9271, 0.8465, 0.9352, 0.8451, 0.9268, 0.8475, 0.9271, 0.8465, 0.9354, 0.8424, 0.02561, 0.365, 0.03125, 0.373, 0.02861, 0.3741, 0.02014, 0.3691, 0.9681, 0.8732, 0.9767, 0.8702, 0.9769, 0.8757, 0.9683, 0.88, 0.2084, 0.958, 0.1996, 0.9622, 0.197, 0.9562, 0.2064, 0.9534, 0.1903, 0.4811, 0.1806, 0.4819, 0.1789, 0.4605, 0.1887, 0.4604, 0.9271, 0.8465, 0.9185, 0.8424, 0.9188, 0.8406, 0.9274, 0.8452, 0.9354, 0.8424, 0.9271, 0.8465, 0.9274, 0.8452, 0.9357, 0.8401, 0.02014, 0.3691, 0.02861, 0.3741, 0.0264, 0.3764, 0.01661, 0.3756, 0.197, 0.9562, 0.1907, 0.9544, 0.1892, 0.9477, 0.1954, 0.9474, 0.2064, 0.9534, 0.197, 0.9562, 0.1954, 0.9474, 0.2051, 0.9467, 0.1887, 0.4604, 0.1789, 0.4605, 0.1787, 0.4468, 0.1885, 0.4467, 0.9728, 0.03866, 0.9826, 0.03889, 0.9818, 0.05938, 0.9721, 0.05885, 0.9673, 0.03702, 0.9728, 0.03866, 0.9721, 0.05885, 0.9665, 0.05753, 0.01661, 0.3756, 0.0264, 0.3764, 0.02467, 0.3972, 0.01484, 0.397, 0.1954, 0.9474, 0.1892, 0.9477, 0.1878, 0.9263, 0.194, 0.9256, 0.2051, 0.9467, 0.1954, 0.9474, 0.194, 0.9256, 0.2037, 0.9253, 0.1885, 0.4467, 0.1787, 0.4468, 0.1788, 0.3457, 0.1887, 0.3455, 0.9721, 0.05885, 0.9818, 0.05938, 0.981, 0.07299, 0.9712, 0.07246, 0.9665, 0.05753, 0.9721, 0.05885, 0.9712, 0.07246, 0.9657, 0.07114, 0.01484, 0.397, 0.02467, 0.3972, 0.02445, 0.4109, 0.01462, 0.4108, 0.194, 0.9256, 0.1878, 0.9263, 0.1872, 0.9126, 0.1934, 0.9119, 0.2037, 0.9253, 0.194, 0.9256, 0.1934, 0.9119, 0.2031, 0.9116, 0.5767, 0.157, 0.5682, 0.1619, 0.5597, 0.1571, 0.5597, 0.1473, 0.5682, 0.1424, 0.5767, 0.1473, 0.9712, 0.07246, 0.981, 0.07299, 0.9826, 0.1739, 0.9729, 0.1734, 0.9657, 0.07114, 0.9712, 0.07246, 0.9729, 0.1734, 0.9673, 0.1721, 0.01462, 0.4108, 0.02445, 0.4109, 0.02464, 0.5118, 0.01482, 0.5117, 0.1934, 0.9119, 0.1872, 0.9126, 0.1926, 0.8116, 0.1987, 0.811, 0.2031, 0.9116, 0.1934, 0.9119, 0.1987, 0.811, 0.2084, 0.8106, 0.0182, 0.8106, 0.04743, 0.8198, 0.04743, 0.9374, 0.0182, 0.9572, 0.9657, 0.03702, 0.9375, 0.06543, 0.8674, 0.06543, 0.8393, 0.03702, 0.5062, 0.7238, 0.5353, 0.7396, 0.5353, 0.8659, 0.5062, 0.8814, 0.8393, 0.03702, 0.8674, 0.06543, 0.8674, 0.1355, 0.8393, 0.1634, 0.965, 0.5526, 0.9352, 0.5329, 0.9352, 0.4184, 0.965, 0.4097, 0.8393, 0.1634, 0.8674, 0.1355, 0.9375, 0.1355, 0.9657, 0.1634, 0.9375, 0.06543, 0.9025, 0.1006, 0.8674, 0.06543, 0.8674, 0.06543, 0.9025, 0.1006, 0.8674, 0.1355, 0.8674, 0.1355, 0.9025, 0.1006, 0.9375, 0.1355, 0.93, 0.7101, 0.9012, 0.6944, 0.9012, 0.568, 0.93, 0.5526, 0.9657, 0.1634, 0.9375, 0.1355, 0.9375, 0.06543, 0.9657, 0.03702, 0.9375, 0.1355, 0.9025, 0.1006, 0.9375, 0.06543, 0.04743, 0.9446, 0.04743, 0.8106, 0.1814, 0.8106, 0.1814, 0.9446, 0.3697, 0.2856, 0.3969, 0.2008, 0.4087, 0.2388, 0.3936, 0.2856, 0.8593, 0.8401, 0.8593, 0.973, 0.8317, 0.9317, 0.8317, 0.8774, 0.3969, 0.2008, 0.4513, 0.2008, 0.4389, 0.2388, 0.4087, 0.2388, 0.4513, 0.2008, 0.4784, 0.2856, 0.4539, 0.2856, 0.4389, 0.2388, 0.3936, 0.2856, 0.4087, 0.2388, 0.4237, 0.2856, 0.4087, 0.2388, 0.4389, 0.2388, 0.4237, 0.2856, 0.4389, 0.2388, 0.4539, 0.2856, 0.4237, 0.2856, 0.3469, 0.3496, 0.3426, 0.3512, 0.3427, 0.3461, 0.347, 0.3436, 0.9331, 0.3778, 0.9352, 0.3823, 0.9316, 0.383, 0.9268, 0.3815, 0.9914, 0.02022, 0.9871, 0.02172, 0.9873, 0.01939, 0.9916, 0.01687, 0.9871, 0.02172, 0.9828, 0.02008, 0.9829, 0.01692, 0.9873, 0.01939, 0.1763, 0.1699, 0.1732, 0.1738, 0.1682, 0.1686, 0.1731, 0.1683, 0.9958, 0.1859, 1.0, 0.187, 1.0, 0.3312, 0.9958, 0.3305, 0.3513, 0.3562, 0.3469, 0.3555, 0.3469, 0.3496, 0.3513, 0.3511, 0.18, 0.171, 0.1784, 0.1758, 0.1732, 0.1738, 0.1763, 0.1699, 0.987, 0.02466, 0.9826, 0.02375, 0.9828, 0.02008, 0.9871, 0.02172, 0.3565, 0.3436, 0.3565, 0.3546, 0.3546, 0.3523, 0.3557, 0.3499, 0.3502, 0.1797, 0.344, 0.1752, 0.3502, 0.1735, 0.346, 0.1761, 0.3513, 0.3511, 0.3469, 0.3496, 0.347, 0.3436, 0.3513, 0.3461, 0.3467, 0.5075, 0.3424, 0.5078, 0.3427, 0.3564, 0.3469, 0.3555, 0.1787, 0.3384, 0.1737, 0.3385, 0.1768, 0.1797, 0.1787, 0.1871, 0.9916, 0.1739, 0.9873, 0.1739, 0.987, 0.02466, 0.9912, 0.01495, 0.9873, 0.1739, 0.9829, 0.1737, 0.9826, 0.02375, 0.987, 0.02466, 0.3299, 0.1747, 0.3297, 0.1797, 0.1784, 0.1758, 0.18, 0.171, 0.3469, 0.3555, 0.3427, 0.3564, 0.3426, 0.3512, 0.3469, 0.3496, 0.3513, 0.5126, 0.3469, 0.5146, 0.3467, 0.5075, 0.3511, 0.5075, 0.3309, 0.1722, 0.3347, 0.1754, 0.3297, 0.1797, 0.3299, 0.1747, 0.005205, 0.492, 0.009317, 0.4907, 0.009453, 0.4989, 0.005321, 0.4983, 0.988, 0.5581, 0.9836, 0.5572, 0.9838, 0.5545, 0.9881, 0.5569, 0.9922, 0.5607, 0.988, 0.5596, 0.988, 0.5581, 0.9923, 0.5575, 0.3304, 0.1686, 0.3304, 0.01456, 0.3354, 0.01456, 0.3354, 0.1686, 0.01012, 0.3508, 0.006004, 0.3521, 0.005983, 0.346, 0.01017, 0.3436, 0.01462, 0.3517, 0.01382, 0.4916, 0.009317, 0.4907, 0.01012, 0.3508, 0.988, 0.5596, 0.9882, 0.7025, 0.9838, 0.7033, 0.9835, 0.5604, 0.01462, 0.3517, 0.01012, 0.3508, 0.01017, 0.3436, 0.01462, 0.3457, 0.3469, 0.5146, 0.3427, 0.5127, 0.3424, 0.5078, 0.3467, 0.5075, 0.9922, 0.5607, 0.9924, 0.7036, 0.9882, 0.7025, 0.988, 0.5596, 0.3511, 0.5075, 0.3467, 0.5075, 0.3469, 0.3555, 0.3513, 0.3562, 0.1671, 0.3436, 0.1672, 0.3386, 0.1709, 0.3394, 0.1741, 0.3432, 0.1671, 0.3436, 0.01317, 0.3397, 0.0133, 0.3347, 0.1672, 0.3386, 0.1741, 0.3432, 0.1709, 0.3394, 0.1737, 0.3385, 0.1787, 0.3384, 0.3304, 0.1686, 0.3354, 0.1686, 0.3347, 0.1754, 0.3309, 0.1722, 0.01012, 0.3508, 0.009317, 0.4907, 0.005205, 0.492, 0.006004, 0.3521, 0.9923, 0.5575, 0.988, 0.5581, 0.9881, 0.5569, 0.9924, 0.5546, 0.988, 0.5596, 0.9835, 0.5604, 0.9836, 0.5572, 0.988, 0.5581, 0.9958, 0.3305, 1.0, 0.3312, 1.0, 0.3356, 0.9957, 0.3369, 0.9268, 0.3815, 0.9316, 0.383, 0.8941, 0.5332, 0.8892, 0.5324, 0.3598, 0.9925, 0.3557, 0.9935, 0.3557, 0.8529, 0.3598, 0.8516, 0.3557, 0.9935, 0.3512, 0.9926, 0.3512, 0.8517, 0.3557, 0.8529, 0.1731, 0.1683, 0.1682, 0.1686, 0.1677, 0.01302, 0.1727, 0.01344, 0.9914, 0.1871, 0.9958, 0.1859, 0.9958, 0.3305, 0.9913, 0.3313, 0.6956, 0.9266, 0.6913, 0.9252, 0.6911, 0.9174, 0.6953, 0.9171, 0.8892, 0.5324, 0.8941, 0.5332, 0.8931, 0.5338, 0.8892, 0.5369, 0.3537, 0.3522, 0.3513, 0.3478, 0.3531, 0.3479, 0.3546, 0.3523, 0.3513, 0.3478, 0.3539, 0.3436, 0.3546, 0.3437, 0.3531, 0.3479, 0.1727, 0.01344, 0.1677, 0.01302, 0.169, 0.008792, 0.172, 0.01276, 0.9913, 0.3313, 0.9958, 0.3305, 0.9957, 0.3369, 0.9914, 0.3357, 0.6953, 0.9171, 0.6911, 0.9174, 0.6913, 0.8774, 0.6956, 0.8771, 0.8892, 0.5369, 0.8931, 0.5338, 0.8962, 0.5388, 0.8954, 0.5437, 0.5254, 0.1372, 0.5297, 0.1388, 0.5296, 0.1413, 0.5253, 0.1415, 0.5297, 0.1388, 0.534, 0.1373, 0.534, 0.1417, 0.5296, 0.1413, 0.172, 0.01276, 0.169, 0.008792, 0.1768, 0.003803, 0.1763, 0.008774, 0.6999, 0.9251, 0.6956, 0.9266, 0.6953, 0.9171, 0.6997, 0.9173, 0.3441, 0.5506, 0.3441, 0.5457, 0.3479, 0.5429, 0.3517, 0.545, 0.3517, 0.5499, 0.3479, 0.5527, 0.8954, 0.5437, 0.8962, 0.5388, 0.9352, 0.5476, 0.9344, 0.5526, 0.5253, 0.1415, 0.5296, 0.1413, 0.5296, 0.1813, 0.5254, 0.1815, 0.5296, 0.1413, 0.534, 0.1417, 0.534, 0.1817, 0.5296, 0.1813, 0.1763, 0.008774, 0.1768, 0.003803, 0.2168, 0.004547, 0.2163, 0.009518, 0.6997, 0.9173, 0.6953, 0.9171, 0.6956, 0.8771, 0.6999, 0.8773, 0.005321, 0.4983, 0.009453, 0.4989, 0.01026, 0.5093, 0.006028, 0.5074, 0.0133, 0.3347, 0.01317, 0.3397, 0.006543, 0.3388, 0.009994, 0.3352, 0.9882, 0.7025, 0.9924, 0.7036, 0.9923, 0.7068, 0.988, 0.7045, 0.9838, 0.7033, 0.9882, 0.7025, 0.988, 0.7045, 0.9836, 0.7067, 0.3354, 0.01456, 0.3304, 0.01456, 0.3312, 0.0112, 0.3349, 0.00784, 0.009317, 0.4907, 0.01382, 0.4916, 0.01393, 0.4979, 0.009453, 0.4989, 0.4994, 0.1376, 0.5037, 0.1372, 0.5037, 0.1856, 0.4994, 0.1856, 0.009994, 0.3352, 0.006543, 0.3388, 0.0, 0.3316, 0.004965, 0.3311, 0.988, 0.7045, 0.9923, 0.7068, 0.9922, 0.7101, 0.9879, 0.7077, 0.9836, 0.7067, 0.988, 0.7045, 0.9879, 0.7077, 0.9836, 0.7101, 0.3349, 0.00784, 0.3312, 0.0112, 0.3273, 0.005909, 0.3279, 0.0009583, 0.009453, 0.4989, 0.01393, 0.4979, 0.01462, 0.507, 0.01026, 0.5093, 0.3473, 0.5429, 0.343, 0.5406, 0.343, 0.5361, 0.3473, 0.5339, 0.3517, 0.5361, 0.3517, 0.5406, 0.004965, 0.3311, 0.0, 0.3316, 0.0003023, 0.2837, 0.005274, 0.2841, 0.5209, 0.1839, 0.5167, 0.1842, 0.5167, 0.1372, 0.5209, 0.1375, 0.5253, 0.1844, 0.5209, 0.1839, 0.5209, 0.1375, 0.5253, 0.1374, 0.3279, 0.0009583, 0.3273, 0.005909, 0.2803, 0.004982, 0.28, 0.0, 0.5037, 0.1372, 0.5081, 0.1374, 0.5081, 0.1853, 0.5037, 0.1856, 0.7879, 0.1863, 0.7879, 0.3474, 0.6267, 0.3474, 0.6267, 0.1863, 0.1814, 0.6494, 0.1814, 0.8106, 0.02031, 0.8106, 0.02031, 0.6495, 0.6897, 0.1634, 0.6897, 0.002318, 0.8393, 0.0, 0.8393, 0.161, 0.8432, 0.5525, 0.6821, 0.5526, 0.6821, 0.3914, 0.8432, 0.3914, 0.5062, 0.7291, 0.5062, 0.8897, 0.3598, 0.8845, 0.3598, 0.7238, 0.521, 0.3914, 0.6821, 0.3914, 0.6821, 0.5525, 0.521, 0.5526, 0.5512, 0.1424, 0.5597, 0.1473, 0.5597, 0.1571, 0.5512, 0.162, 0.5427, 0.1571, 0.5427, 0.1473, 0.4896, 0.0, 0.4994, 3.954e-07, 0.4994, 0.1335, 0.4896, 0.1335, 0.02031, 0.8067, 0.01053, 0.807, 0.007486, 0.6739, 0.01727, 0.6736, 0.5112, 0.4292, 0.5119, 0.4259, 0.5202, 0.4206, 0.521, 0.4292, 0.3538, 0.7071, 0.344, 0.7071, 0.3429, 0.5737, 0.3526, 0.5737, 0.3598, 0.7067, 0.3538, 0.7071, 0.3526, 0.5737, 0.3587, 0.5733, 0.521, 0.5627, 0.5112, 0.5627, 0.5112, 0.4292, 0.521, 0.4292, 0.01053, 0.807, 0.004841, 0.8065, 0.0018, 0.6734, 0.007486, 0.6739, 0.5119, 0.4259, 0.5079, 0.4184, 0.5126, 0.4098, 0.5202, 0.4206, 0.3526, 0.5737, 0.3521, 0.5729, 0.3584, 0.57, 0.3587, 0.5733, 0.3429, 0.5737, 0.3426, 0.5704, 0.3521, 0.5729, 0.3526, 0.5737, 0.4994, 0.1335, 0.4986, 0.1421, 0.4903, 0.1368, 0.4896, 0.1335, 0.007486, 0.6739, 0.007871, 0.6626, 0.01739, 0.665, 0.01727, 0.6736, 0.0018, 0.6734, 0.001925, 0.6648, 0.007871, 0.6626, 0.007486, 0.6739, 0.5079, 0.4184, 0.4954, 0.4115, 0.4991, 0.4024, 0.5126, 0.4098, 0.3521, 0.5729, 0.3529, 0.5672, 0.3598, 0.5627, 0.3584, 0.57, 0.3426, 0.5704, 0.344, 0.563, 0.3529, 0.5672, 0.3521, 0.5729, 0.4986, 0.1421, 0.4911, 0.1529, 0.4863, 0.1443, 0.4903, 0.1368, 0.007871, 0.6626, 0.01149, 0.6494, 0.02031, 0.6536, 0.01739, 0.665, 0.9655, 0.3481, 0.9653, 0.3407, 0.9739, 0.343, 0.974, 0.3522, 0.4954, 0.4115, 0.4835, 0.4065, 0.4858, 0.397, 0.4991, 0.4024, 0.9461, 0.8428, 0.9459, 0.8545, 0.9375, 0.8523, 0.9377, 0.8401, 0.9547, 0.8404, 0.9545, 0.8527, 0.9459, 0.8545, 0.9461, 0.8428, 0.4911, 0.1529, 0.4776, 0.1603, 0.4738, 0.1512, 0.4863, 0.1443, 0.9739, 0.343, 0.9737, 0.3291, 0.9821, 0.3271, 0.9824, 0.3404, 0.9653, 0.3407, 0.9651, 0.3273, 0.9737, 0.3291, 0.9739, 0.343, 0.4835, 0.4065, 0.466, 0.4022, 0.4666, 0.3924, 0.4858, 0.397, 0.9459, 0.8545, 0.9457, 0.8656, 0.9373, 0.8641, 0.9375, 0.8523, 0.9545, 0.8527, 0.9543, 0.8644, 0.9457, 0.8656, 0.9459, 0.8545, 0.4776, 0.1603, 0.4642, 0.1657, 0.4619, 0.1562, 0.4738, 0.1512, 0.9737, 0.3291, 0.9734, 0.3152, 0.9819, 0.3138, 0.9821, 0.3271, 0.9651, 0.3273, 0.9649, 0.3141, 0.9734, 0.3152, 0.9737, 0.3291, 0.466, 0.4022, 0.4489, 0.4011, 0.4476, 0.3914, 0.4666, 0.3924, 0.9457, 0.8656, 0.9455, 0.882, 0.937, 0.8814, 0.9373, 0.8641, 0.9543, 0.8644, 0.954, 0.8817, 0.9455, 0.882, 0.9457, 0.8656, 0.4642, 0.1657, 0.445, 0.1703, 0.4444, 0.1605, 0.4619, 0.1562, 0.9734, 0.3152, 0.9731, 0.2951, 0.9816, 0.2946, 0.9819, 0.3138, 0.9649, 0.3141, 0.9646, 0.2949, 0.9731, 0.2951, 0.9734, 0.3152, 0.4489, 0.4011, 0.4358, 0.4029, 0.4336, 0.3933, 0.4476, 0.3914, 0.9455, 0.882, 0.9451, 0.8981, 0.9367, 0.8984, 0.937, 0.8814, 0.954, 0.8817, 0.9537, 0.8987, 0.9451, 0.8981, 0.9455, 0.882, 0.445, 0.1703, 0.426, 0.1713, 0.4273, 0.1616, 0.4444, 0.1605, 0.9731, 0.2951, 0.9728, 0.2752, 0.9813, 0.2757, 0.9816, 0.2946, 0.9646, 0.2949, 0.9643, 0.276, 0.9728, 0.2752, 0.9731, 0.2951, 0.4358, 0.4029, 0.4178, 0.4071, 0.4155, 0.3976, 0.4336, 0.3933, 0.9451, 0.8981, 0.9449, 0.9107, 0.9364, 0.9115, 0.9367, 0.8984, 0.9537, 0.8987, 0.9534, 0.9119, 0.9449, 0.9107, 0.9451, 0.8981, 0.426, 0.1713, 0.412, 0.1694, 0.4143, 0.1598, 0.4273, 0.1616, 0.9728, 0.2752, 0.9726, 0.2607, 0.9811, 0.2617, 0.9813, 0.2757, 0.9643, 0.276, 0.9641, 0.2619, 0.9726, 0.2607, 0.9728, 0.2752, 0.4178, 0.4071, 0.4039, 0.4105, 0.4012, 0.4011, 0.4155, 0.3976, 0.9449, 0.9107, 0.9444, 0.9289, 0.936, 0.9297, 0.9364, 0.9115, 0.9534, 0.9119, 0.953, 0.9301, 0.9444, 0.9289, 0.9449, 0.9107, 0.412, 0.1694, 0.394, 0.1651, 0.3962, 0.1556, 0.4143, 0.1598, 0.9726, 0.2607, 0.9723, 0.2426, 0.9808, 0.2435, 0.9811, 0.2617, 0.9641, 0.2619, 0.9638, 0.2438, 0.9723, 0.2426, 0.9726, 0.2607, 0.4039, 0.4105, 0.3877, 0.4153, 0.3839, 0.4062, 0.4012, 0.4011, 0.9444, 0.9289, 0.9443, 0.9421, 0.9357, 0.9437, 0.936, 0.9297, 0.953, 0.9301, 0.9527, 0.943, 0.9443, 0.9421, 0.9444, 0.9289, 0.394, 0.1651, 0.3806, 0.1621, 0.3833, 0.1527, 0.3962, 0.1556, 0.9723, 0.2426, 0.9719, 0.2285, 0.9805, 0.2301, 0.9808, 0.2435, 0.9638, 0.2438, 0.9635, 0.2294, 0.9719, 0.2285, 0.9723, 0.2426, 0.3877, 0.4153, 0.3729, 0.4215, 0.3672, 0.4135, 0.3839, 0.4062, 0.9443, 0.9421, 0.945, 0.958, 0.9365, 0.9601, 0.9357, 0.9437, 0.9527, 0.943, 0.9535, 0.9595, 0.945, 0.958, 0.9443, 0.9421, 0.3806, 0.1621, 0.3632, 0.1571, 0.3671, 0.148, 0.3833, 0.1527, 0.9719, 0.2285, 0.9727, 0.2105, 0.9813, 0.2127, 0.9805, 0.2301, 0.9635, 0.2294, 0.9643, 0.212, 0.9727, 0.2105, 0.9719, 0.2285, 0.3729, 0.4215, 0.3706, 0.4228, 0.3622, 0.4178, 0.3672, 0.4135, 0.945, 0.958, 0.9458, 0.9723, 0.9372, 0.9752, 0.9365, 0.9601, 0.9535, 0.9595, 0.9542, 0.9748, 0.9458, 0.9723, 0.945, 0.958, 0.3632, 0.1571, 0.3464, 0.1499, 0.352, 0.1419, 0.3671, 0.148, 0.9727, 0.2105, 0.9735, 0.1927, 0.9821, 0.1957, 0.9813, 0.2127, 0.9643, 0.212, 0.9652, 0.1952, 0.9735, 0.1927, 0.9727, 0.2105, 0.3706, 0.4228, 0.3689, 0.4251, 0.3591, 0.4243, 0.3622, 0.4178, 0.9458, 0.9723, 0.9461, 0.9733, 0.9374, 0.9775, 0.9372, 0.9752, 0.9542, 0.9748, 0.9544, 0.9774, 0.9461, 0.9733, 0.9458, 0.9723, 0.3464, 0.1499, 0.3409, 0.1458, 0.3494, 0.1408, 0.352, 0.1419, 0.9735, 0.1927, 0.9737, 0.1859, 0.9824, 0.1902, 0.9821, 0.1957, 0.9652, 0.1952, 0.9654, 0.1901, 0.9737, 0.1859, 0.9735, 0.1927, 0.3689, 0.4251, 0.3673, 0.4458, 0.3575, 0.4457, 0.3591, 0.4243, 0.9461, 0.9733, 0.9464, 0.9746, 0.9377, 0.9792, 0.9374, 0.9775, 0.9544, 0.9774, 0.9547, 0.9797, 0.9464, 0.9746, 0.9461, 0.9733, 0.3409, 0.1458, 0.3374, 0.1393, 0.3472, 0.1385, 0.3494, 0.1408, 0.0112, 0.8106, 0.01225, 0.8194, 0.00251, 0.8191, 0.001585, 0.8124, 0.01746, 0.8134, 0.0182, 0.8201, 0.01225, 0.8194, 0.0112, 0.8106, 0.3673, 0.4458, 0.3671, 0.4595, 0.3573, 0.4593, 0.3575, 0.4457, 0.9777, 0.5515, 0.9757, 0.5312, 0.9815, 0.5314, 0.9834, 0.552, 0.9679, 0.5526, 0.9659, 0.532, 0.9757, 0.5312, 0.9777, 0.5515, 0.3374, 0.1393, 0.3356, 0.1179, 0.3455, 0.1177, 0.3472, 0.1385, 0.01225, 0.8194, 0.01137, 0.8411, 0.001646, 0.8405, 0.00251, 0.8191, 0.0182, 0.8201, 0.01731, 0.8415, 0.01137, 0.8411, 0.01225, 0.8194, 0.3671, 0.4595, 0.3672, 0.5606, 0.3574, 0.5605, 0.3573, 0.4593, 0.9757, 0.5312, 0.9748, 0.5176, 0.9806, 0.5177, 0.9815, 0.5314, 0.9659, 0.532, 0.965, 0.5183, 0.9748, 0.5176, 0.9757, 0.5312, 0.3356, 0.1179, 0.3354, 0.1042, 0.3453, 0.104, 0.3455, 0.1177, 0.01137, 0.8411, 0.01047, 0.8548, 0.0007436, 0.8542, 0.001646, 0.8405, 0.01731, 0.8415, 0.01641, 0.8552, 0.01047, 0.8548, 0.01137, 0.8411, 0.5597, 0.1669, 0.5682, 0.162, 0.5767, 0.1669, 0.5767, 0.1768, 0.5682, 0.1817, 0.5597, 0.1767, 0.9748, 0.5176, 0.9777, 0.4169, 0.9834, 0.417, 0.9806, 0.5177, 0.965, 0.5183, 0.9679, 0.4176, 0.9777, 0.4169, 0.9748, 0.5176, 0.3354, 0.1042, 0.3356, 0.003137, 0.3454, 0.002991, 0.3453, 0.104, 0.01047, 0.8548, 0.01226, 0.9559, 0.002537, 0.9552, 0.0007436, 0.8542, 0.01641, 0.8552, 0.0182, 0.9562, 0.01226, 0.9559, 0.01047, 0.8548, 0.9635, 0.2063, 0.9635, 0.3522, 0.9342, 0.3432, 0.9342, 0.2262, 0.958, 0.8401, 0.8317, 0.8401, 0.8598, 0.8117, 0.9299, 0.8117, 0.9012, 0.5526, 0.9012, 0.7101, 0.8723, 0.6946, 0.8723, 0.5682, 0.8317, 0.8401, 0.8317, 0.7138, 0.8598, 0.7416, 0.8598, 0.8117, 0.93, 0.7101, 0.93, 0.5666, 0.9599, 0.5862, 0.9599, 0.7013, 0.8317, 0.7138, 0.958, 0.7138, 0.9299, 0.7416, 0.8598, 0.7416, 0.9299, 0.8117, 0.8598, 0.8117, 0.8949, 0.7765, 0.8598, 0.8117, 0.8598, 0.7416, 0.8949, 0.7765, 0.8598, 0.7416, 0.9299, 0.7416, 0.8949, 0.7765, 0.8723, 0.5526, 0.8723, 0.7101, 0.8432, 0.6945, 0.8432, 0.5681, 0.958, 0.7138, 0.958, 0.8401, 0.9299, 0.8117, 0.9299, 0.7416, 0.9299, 0.7416, 0.9299, 0.8117, 0.8949, 0.7765, 0.3424, 0.9446, 0.2084, 0.9446, 0.2084, 0.8106, 0.3424, 0.8106, 0.3424, 0.6491, 0.2399, 0.6494, 0.2399, 0.5149, 0.3424, 0.5152, 0.9165, 0.9374, 0.8873, 0.9325, 0.8865, 0.8441, 0.9165, 0.8401, 0.8865, 0.973, 0.8593, 0.9355, 0.8593, 0.8811, 0.8865, 0.8401, 0.3969, 0.3704, 0.4087, 0.3324, 0.4389, 0.3323, 0.4513, 0.3703, 0.4513, 0.3703, 0.4389, 0.3323, 0.4539, 0.2856, 0.4784, 0.2856, 0.3936, 0.2856, 0.4237, 0.2856, 0.4087, 0.3324, 0.4087, 0.3324, 0.4237, 0.2856, 0.4389, 0.3323, 0.987, 0.1859, 0.9866, 0.1946, 0.9824, 0.1937, 0.9827, 0.187, 0.8871, 0.5526, 0.8808, 0.5488, 0.8856, 0.5474, 0.8892, 0.548, 0.9857, 0.8675, 0.9859, 0.8709, 0.9816, 0.8683, 0.9815, 0.866, 0.9815, 0.866, 0.9816, 0.8683, 0.9773, 0.8708, 0.9771, 0.8676, 0.0086, 0.009774, 0.005435, 0.01139, 0.0004514, 0.01108, 0.005476, 0.00588, 0.9866, 0.1946, 0.9869, 0.3395, 0.9827, 0.3382, 0.9824, 0.1937, 0.9859, 0.7204, 0.986, 0.7152, 0.9904, 0.7138, 0.9903, 0.7197, 0.01227, 0.008627, 0.0086, 0.009774, 0.005476, 0.00588, 0.01066, 0.003903, 0.9813, 0.8631, 0.9815, 0.866, 0.9771, 0.8676, 0.9769, 0.8639, 0.3546, 0.3617, 0.3518, 0.3569, 0.3546, 0.3528, 0.3542, 0.3523, 0.3565, 0.1735, 0.3522, 0.1771, 0.3565, 0.1797, 0.3502, 0.178, 0.9913, 0.1873, 0.991, 0.194, 0.9866, 0.1946, 0.987, 0.1859, 0.9904, 0.8718, 0.9903, 0.7197, 0.9946, 0.7206, 0.9947, 0.872, 0.3573, 0.1848, 0.3573, 0.3362, 0.3554, 0.3436, 0.3523, 0.1847, 0.9859, 0.7138, 0.9854, 0.8727, 0.9813, 0.8631, 0.9817, 0.7138, 0.9817, 0.7138, 0.9813, 0.8631, 0.9769, 0.8639, 0.9773, 0.714, 0.1622, 0.004987, 0.01227, 0.008627, 0.01066, 0.003903, 0.162, 0.0, 0.9903, 0.7197, 0.9904, 0.7138, 0.9947, 0.7154, 0.9946, 0.7206, 0.5446, 0.8683, 0.5449, 0.8742, 0.5406, 0.8767, 0.5401, 0.8691, 0.1632, 0.007473, 0.1622, 0.004987, 0.162, 0.0, 0.167, 0.004224, 0.5362, 0.7219, 0.5363, 0.7162, 0.5404, 0.7137, 0.5402, 0.7208, 0.988, 0.5481, 0.988, 0.5501, 0.9837, 0.5522, 0.9835, 0.5503, 0.9921, 0.5467, 0.9922, 0.5504, 0.988, 0.5481, 0.9879, 0.5458, 0.1627, 0.01111, 0.1677, 0.01111, 0.1677, 0.1651, 0.1627, 0.1651, 0.5401, 0.8608, 0.5401, 0.8691, 0.5359, 0.8684, 0.536, 0.8619, 0.5446, 0.8618, 0.5401, 0.8608, 0.5402, 0.7208, 0.5448, 0.7218, 0.9879, 0.5458, 0.9834, 0.5467, 0.9837, 0.4037, 0.9881, 0.4028, 0.5446, 0.8618, 0.5446, 0.8683, 0.5401, 0.8691, 0.5401, 0.8608, 0.5401, 0.8691, 0.5406, 0.8767, 0.5363, 0.8745, 0.5359, 0.8684, 0.9921, 0.5467, 0.9879, 0.5458, 0.9881, 0.4028, 0.9923, 0.4037, 0.986, 0.8718, 0.9859, 0.7204, 0.9903, 0.7197, 0.9904, 0.8718, 0.3457, 0.1797, 0.3527, 0.18, 0.3496, 0.1839, 0.3459, 0.1847, 0.3457, 0.1797, 0.3459, 0.1847, 0.1919, 0.1885, 0.1918, 0.1835, 0.3527, 0.18, 0.3573, 0.1848, 0.3523, 0.1847, 0.3496, 0.1839, 0.1627, 0.01111, 0.1632, 0.007473, 0.167, 0.004224, 0.1677, 0.01111, 0.5401, 0.8608, 0.536, 0.8619, 0.5362, 0.7219, 0.5402, 0.7208, 0.9922, 0.5504, 0.9923, 0.5526, 0.988, 0.5501, 0.988, 0.5481, 0.9879, 0.5458, 0.988, 0.5481, 0.9835, 0.5503, 0.9834, 0.5467, 0.9869, 0.3395, 0.987, 0.3443, 0.9827, 0.3419, 0.9827, 0.3382, 0.8808, 0.5488, 0.8432, 0.3979, 0.8481, 0.3971, 0.8856, 0.5474, 0.3512, 0.8516, 0.3512, 0.9921, 0.3471, 0.9932, 0.3471, 0.853, 0.3471, 0.853, 0.3471, 0.9932, 0.3426, 0.9927, 0.3426, 0.8521, 0.005435, 0.01139, 0.004975, 0.1662, 0.0, 0.1666, 0.0004514, 0.01108, 0.991, 0.194, 0.9913, 0.3386, 0.9869, 0.3395, 0.9866, 0.1946, 0.6867, 0.8771, 0.6864, 0.8866, 0.6821, 0.8863, 0.6824, 0.8786, 0.8432, 0.3979, 0.8432, 0.3934, 0.8471, 0.3966, 0.8481, 0.3971, 0.002394, 0.3437, 0.003254, 0.3436, 0.001727, 0.348, 0.0, 0.3481, 0.0, 0.3481, 0.001727, 0.348, 0.003254, 0.3522, 0.002583, 0.3523, 0.004975, 0.1662, 0.004305, 0.1669, 0.001274, 0.1709, 0.0, 0.1666, 0.9913, 0.3386, 0.9913, 0.342, 0.987, 0.3443, 0.9869, 0.3395, 0.6864, 0.8866, 0.6867, 0.9266, 0.6824, 0.9263, 0.6821, 0.8863, 0.8432, 0.3934, 0.8494, 0.3866, 0.8502, 0.3915, 0.8471, 0.3966, 0.344, 0.1741, 0.344, 0.1797, 0.34, 0.1771, 0.34, 0.1728, 0.34, 0.1728, 0.34, 0.1771, 0.3354, 0.1791, 0.3354, 0.1737, 0.004305, 0.1669, 0.008575, 0.1709, 0.009039, 0.1759, 0.001274, 0.1709, 0.6911, 0.8787, 0.6908, 0.8864, 0.6864, 0.8866, 0.6867, 0.8771, 0.3516, 0.5266, 0.3516, 0.5313, 0.3473, 0.5339, 0.343, 0.5317, 0.343, 0.5269, 0.3473, 0.5244, 0.8494, 0.3866, 0.8884, 0.3777, 0.8892, 0.3827, 0.8502, 0.3915, 0.5427, 0.1414, 0.5427, 0.1815, 0.5384, 0.1813, 0.5384, 0.1413, 0.5384, 0.1413, 0.5384, 0.1813, 0.534, 0.1817, 0.534, 0.1416, 0.008575, 0.1709, 0.04858, 0.1701, 0.04904, 0.1751, 0.009039, 0.1759, 0.6908, 0.8864, 0.6911, 0.9264, 0.6867, 0.9266, 0.6864, 0.8866, 0.5363, 0.9318, 0.5363, 0.9247, 0.5405, 0.9251, 0.5405, 0.9337, 0.1919, 0.1885, 0.1886, 0.188, 0.1852, 0.1844, 0.1918, 0.1835, 0.9881, 0.4028, 0.9879, 0.4018, 0.9922, 0.4009, 0.9923, 0.4037, 0.9837, 0.4037, 0.9835, 0.4009, 0.9879, 0.4018, 0.9881, 0.4028, 0.1677, 0.1651, 0.1672, 0.1718, 0.1635, 0.1685, 0.1627, 0.1651, 0.5402, 0.7208, 0.5404, 0.7137, 0.5449, 0.7159, 0.5448, 0.7218, 0.5363, 0.9247, 0.5363, 0.8768, 0.5405, 0.8767, 0.5405, 0.9251, 0.1886, 0.188, 0.1836, 0.1921, 0.1787, 0.1916, 0.1852, 0.1844, 0.9879, 0.4018, 0.9878, 0.3968, 0.9922, 0.3946, 0.9922, 0.4009, 0.9835, 0.4009, 0.9835, 0.3945, 0.9878, 0.3968, 0.9879, 0.4018, 0.1672, 0.1718, 0.1602, 0.1787, 0.1596, 0.1738, 0.1635, 0.1685, 0.5405, 0.9337, 0.5405, 0.9251, 0.5449, 0.9249, 0.5449, 0.9319, 0.343, 0.5218, 0.343, 0.5168, 0.3472, 0.5146, 0.3513, 0.5172, 0.3513, 0.5221, 0.3472, 0.5244, 0.1836, 0.1921, 0.1839, 0.239, 0.179, 0.2395, 0.1787, 0.1916, 0.5123, 0.1376, 0.5123, 0.1841, 0.5081, 0.1844, 0.5081, 0.1374, 0.5167, 0.1372, 0.5167, 0.1842, 0.5123, 0.1841, 0.5123, 0.1376, 0.1602, 0.1787, 0.1123, 0.1797, 0.1126, 0.1747, 0.1596, 0.1738, 0.5405, 0.9251, 0.5405, 0.8767, 0.5449, 0.877, 0.5449, 0.9249, 0.1373, 0.6491, 0.1373, 0.5152, 0.2399, 0.5149, 0.2399, 0.6494, 0.4389, 0.3323, 0.4237, 0.2856, 0.4539, 0.2856, 0.4927, 0.3914, 0.4513, 0.3703, 0.4784, 0.2856, 0.4918, 0.2856, 0.4927, 0.1797, 0.4918, 0.2856, 0.4784, 0.2856, 0.4513, 0.2008, 0.3697, 0.2856, 0.3936, 0.2856, 0.4087, 0.3324, 0.3969, 0.3704, 0.3573, 0.2856, 0.3599, 0.1797, 0.3969, 0.2008, 0.3697, 0.2856, 0.6897, 0.1339, 0.5946, 0.1372, 0.5947, 0.002584, 0.6897, 0.0, 0.6267, 0.3913, 0.4928, 0.3914, 0.4927, 0.2888, 0.6267, 0.2888, 0.5449, 0.9023, 0.5478, 0.8092, 0.6821, 0.8069, 0.6785, 0.9001, 0.4994, 0.1369, 0.4994, 0.00295, 0.5947, 0.002584, 0.5946, 0.1372, 0.6267, 0.1863, 0.6267, 0.2888, 0.4927, 0.2888, 0.4928, 0.1863, 0.5485, 0.7159, 0.6821, 0.7137, 0.6821, 0.8069, 0.5478, 0.8092])
me_cube.materials.append(mat_material_001)
me_cube.use_remesh_preserve_volume = False
me_cube.use_remesh_preserve_attributes = False
me_cube.use_mirror_vertex_groups = False
me_cube.use_paint_bone_selection = False
me_cube.use_paint_mask = True
me_cube.update()

# ---- objects
ob_cube = bpy.data.objects.new('Cube', me_cube)

# ---- transforms, parenting, visibility, modifiers, constraints
ob_cube.location = (0.0, 0.0, 1.002)
ob_cube.scale = (0.7672, 1.094, 0.987)
ob_cube.lock_rotations_4d = False
ob_cube.empty_display_type = 'ARROWS'
ob_cube.lineart.crease_threshold = 0.0

# ---- collection membership
col_collection_1.objects.link(ob_cube)

# ---- scene / render settings (as saved in the file)
scene.frame_start = 1; scene.frame_end = 250; scene.frame_set(1)
scene.render.engine = 'BLENDER_EEVEE_NEXT'
scene.render.image_settings.compression = 90
scene.render.resolution_percentage = 50
scene.render.dither_intensity = 0.0
scene.cycles.use_denoising = False
scene.cycles.samples = 10
scene.cycles.sampling_pattern = 'TABULATED_SOBOL'
scene.cycles.light_sampling_threshold = 0.0
scene.cycles.use_adaptive_sampling = False
scene.cycles.use_light_tree = False
scene.cycles.blur_glossy = 0.0
scene.cycles.volume_bounces = 1
scene.cycles.pixel_filter_type = 'GAUSSIAN'
scene.cycles.sample_clamp_indirect = 0.0
scene.view_settings.view_transform = 'Standard'
bpy.context.view_layer.update()

# ---- added for rendering (the .blend has no active camera and no usable light): camera, sun
cam_auto = bpy.data.cameras.new('AutoCamera')
cam_auto.lens = 50.0
cam_auto.sensor_width = 36.0
cam_auto.clip_end = 1000.0
ob_auto_camera = bpy.data.objects.new('AutoCamera', cam_auto)
scene.collection.objects.link(ob_auto_camera)
ob_auto_camera.location = (6.98966, -8.41654, 7.23133)
ob_auto_camera.rotation_euler = (1.09748, -7.21219e-08, 0.694738)
scene.camera = ob_auto_camera
light_auto_sun = bpy.data.lights.new('AutoSun', 'SUN')
light_auto_sun.energy = 3.0
light_auto_sun.angle = 0.0523599
ob_auto_sun = bpy.data.objects.new('AutoSun', light_auto_sun)
scene.collection.objects.link(ob_auto_sun)
ob_auto_sun.rotation_euler = (0.872665, 0.174533, 0.523599)
bpy.context.view_layer.update()
